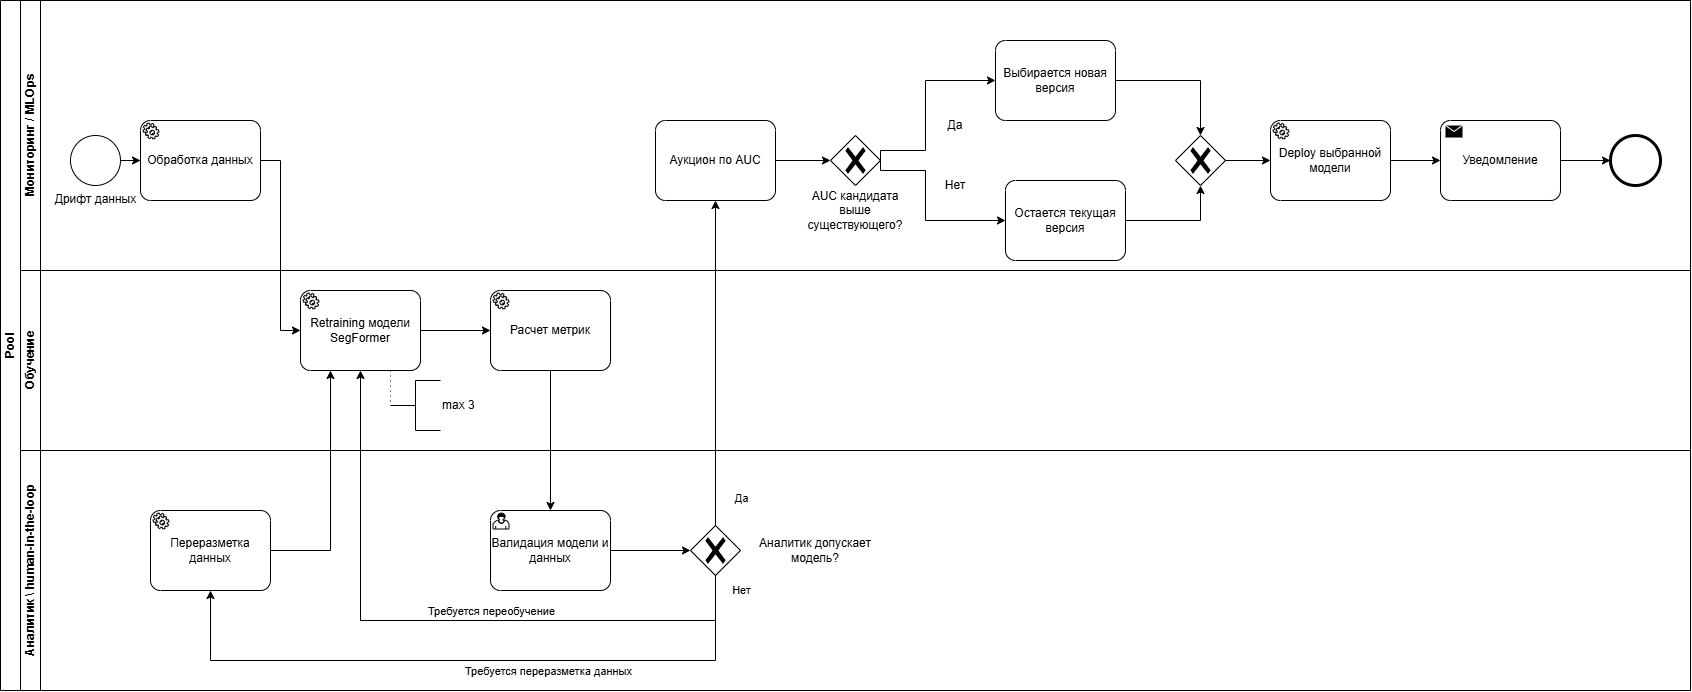

The diagram above was exported from draw.io. Its source (the exported page's mxGraphModel, read from the mxfile embedded in the PNG):
<mxGraphModel dx="3079" dy="1876" grid="1" gridSize="10" guides="1" tooltips="1" connect="1" arrows="1" fold="1" page="1" pageScale="1" pageWidth="1200" pageHeight="1600" math="0" shadow="0">
  <root>
    <mxCell id="0" />
    <mxCell id="1" parent="0" />
    <mxCell id="Ur4vf_QXCI7GWhGPv_Dp-52" parent="1" style="swimlane;html=1;childLayout=stackLayout;resizeParent=1;resizeParentMax=0;horizontal=0;startSize=20;horizontalStack=0;whiteSpace=wrap;" value="Pool" vertex="1">
      <mxGeometry height="690" width="1690" x="80" y="70" as="geometry" />
    </mxCell>
    <mxCell id="Ur4vf_QXCI7GWhGPv_Dp-53" parent="Ur4vf_QXCI7GWhGPv_Dp-52" style="swimlane;html=1;startSize=20;horizontal=0;" value="Мониторинг / MLOps" vertex="1">
      <mxGeometry height="270" width="1670" x="20" as="geometry" />
    </mxCell>
    <mxCell id="Ur4vf_QXCI7GWhGPv_Dp-56" parent="Ur4vf_QXCI7GWhGPv_Dp-53" style="points=[[0.145,0.145,0],[0.5,0,0],[0.855,0.145,0],[1,0.5,0],[0.855,0.855,0],[0.5,1,0],[0.145,0.855,0],[0,0.5,0]];shape=mxgraph.bpmn.event;html=1;verticalLabelPosition=bottom;labelBackgroundColor=#ffffff;verticalAlign=top;align=center;perimeter=ellipsePerimeter;outlineConnect=0;aspect=fixed;outline=standard;symbol=general;" value="Дрифт данных" vertex="1">
      <mxGeometry height="50" width="50" x="50" y="135" as="geometry" />
    </mxCell>
    <mxCell id="Ur4vf_QXCI7GWhGPv_Dp-106" parent="Ur4vf_QXCI7GWhGPv_Dp-53" style="points=[[0.145,0.145,0],[0.5,0,0],[0.855,0.145,0],[1,0.5,0],[0.855,0.855,0],[0.5,1,0],[0.145,0.855,0],[0,0.5,0]];shape=mxgraph.bpmn.event;html=1;verticalLabelPosition=bottom;labelBackgroundColor=#ffffff;verticalAlign=top;align=center;perimeter=ellipsePerimeter;outlineConnect=0;aspect=fixed;outline=end;symbol=terminate2;" value="" vertex="1">
      <mxGeometry height="50" width="50" x="1590" y="135" as="geometry" />
    </mxCell>
    <mxCell id="Ur4vf_QXCI7GWhGPv_Dp-57" parent="Ur4vf_QXCI7GWhGPv_Dp-53" style="points=[[0.25,0,0],[0.5,0,0],[0.75,0,0],[1,0.25,0],[1,0.5,0],[1,0.75,0],[0.75,1,0],[0.5,1,0],[0.25,1,0],[0,0.75,0],[0,0.5,0],[0,0.25,0]];shape=mxgraph.bpmn.task2;whiteSpace=wrap;rectStyle=rounded;size=10;html=1;container=1;expand=0;collapsible=0;taskMarker=service;" value="Обработка данных" vertex="1">
      <mxGeometry height="80" width="120" x="120" y="120" as="geometry" />
    </mxCell>
    <mxCell id="xon6nTL8u_D5VsvAvBBw-1" edge="1" parent="Ur4vf_QXCI7GWhGPv_Dp-53" source="Ur4vf_QXCI7GWhGPv_Dp-56" style="edgeStyle=orthogonalEdgeStyle;rounded=0;orthogonalLoop=1;jettySize=auto;html=1;entryX=0;entryY=0.5;entryDx=0;entryDy=0;entryPerimeter=0;" target="Ur4vf_QXCI7GWhGPv_Dp-57">
      <mxGeometry relative="1" as="geometry" />
    </mxCell>
    <mxCell id="Ur4vf_QXCI7GWhGPv_Dp-78" parent="Ur4vf_QXCI7GWhGPv_Dp-53" style="points=[[0.25,0,0],[0.5,0,0],[0.75,0,0],[1,0.25,0],[1,0.5,0],[1,0.75,0],[0.75,1,0],[0.5,1,0],[0.25,1,0],[0,0.75,0],[0,0.5,0],[0,0.25,0]];shape=mxgraph.bpmn.task2;whiteSpace=wrap;rectStyle=rounded;size=10;html=1;container=1;expand=0;collapsible=0;taskMarker=abstract;" value="Аукцион по AUC" vertex="1">
      <mxGeometry height="80" width="120" x="635" y="120" as="geometry" />
    </mxCell>
    <mxCell id="Ur4vf_QXCI7GWhGPv_Dp-93" edge="1" parent="Ur4vf_QXCI7GWhGPv_Dp-53" source="Ur4vf_QXCI7GWhGPv_Dp-100" style="edgeStyle=orthogonalEdgeStyle;rounded=0;orthogonalLoop=1;jettySize=auto;html=1;entryX=0.5;entryY=1;entryDx=0;entryDy=0;entryPerimeter=0;exitX=1;exitY=0.5;exitDx=0;exitDy=0;exitPerimeter=0;" target="Ur4vf_QXCI7GWhGPv_Dp-95">
      <mxGeometry relative="1" as="geometry">
        <mxPoint x="1100" y="190" as="sourcePoint" />
      </mxGeometry>
    </mxCell>
    <mxCell id="Ur4vf_QXCI7GWhGPv_Dp-94" edge="1" parent="Ur4vf_QXCI7GWhGPv_Dp-53" source="Ur4vf_QXCI7GWhGPv_Dp-99" style="edgeStyle=orthogonalEdgeStyle;rounded=0;orthogonalLoop=1;jettySize=auto;html=1;entryX=0.5;entryY=0;entryDx=0;entryDy=0;entryPerimeter=0;exitX=1;exitY=0.5;exitDx=0;exitDy=0;exitPerimeter=0;" target="Ur4vf_QXCI7GWhGPv_Dp-95">
      <mxGeometry relative="1" as="geometry">
        <mxPoint x="940" y="45" as="sourcePoint" />
      </mxGeometry>
    </mxCell>
    <mxCell id="Ur4vf_QXCI7GWhGPv_Dp-95" parent="Ur4vf_QXCI7GWhGPv_Dp-53" style="points=[[0.25,0.25,0],[0.5,0,0],[0.75,0.25,0],[1,0.5,0],[0.75,0.75,0],[0.5,1,0],[0.25,0.75,0],[0,0.5,0]];shape=mxgraph.bpmn.gateway2;html=1;verticalLabelPosition=bottom;labelBackgroundColor=#ffffff;verticalAlign=top;align=center;perimeter=rhombusPerimeter;outlineConnect=0;outline=none;symbol=none;gwType=exclusive;" value="" vertex="1">
      <mxGeometry height="50" width="50" x="1155" y="135" as="geometry" />
    </mxCell>
    <mxCell id="Ur4vf_QXCI7GWhGPv_Dp-96" parent="Ur4vf_QXCI7GWhGPv_Dp-53" style="points=[[0.25,0.25,0],[0.5,0,0],[0.75,0.25,0],[1,0.5,0],[0.75,0.75,0],[0.5,1,0],[0.25,0.75,0],[0,0.5,0]];shape=mxgraph.bpmn.gateway2;html=1;verticalLabelPosition=bottom;labelBackgroundColor=#ffffff;verticalAlign=top;align=center;perimeter=rhombusPerimeter;outlineConnect=0;outline=none;symbol=none;gwType=exclusive;" value="" vertex="1">
      <mxGeometry height="50" width="50" x="810" y="135" as="geometry" />
    </mxCell>
    <mxCell id="Ur4vf_QXCI7GWhGPv_Dp-97" edge="1" parent="Ur4vf_QXCI7GWhGPv_Dp-53" source="Ur4vf_QXCI7GWhGPv_Dp-96" style="edgeStyle=orthogonalEdgeStyle;rounded=0;orthogonalLoop=1;jettySize=auto;html=1;entryX=0;entryY=0.5;entryDx=0;entryDy=0;entryPerimeter=0;exitX=1;exitY=0.5;exitDx=0;exitDy=0;exitPerimeter=0;" target="Ur4vf_QXCI7GWhGPv_Dp-100" value="">
      <mxGeometry relative="1" x="0.2649" as="geometry">
        <Array as="points">
          <mxPoint x="860" y="170" />
          <mxPoint x="905" y="170" />
          <mxPoint x="905" y="220" />
        </Array>
        <mxPoint x="880" y="200" as="targetPoint" />
      </mxGeometry>
    </mxCell>
    <mxCell id="Ur4vf_QXCI7GWhGPv_Dp-98" edge="1" parent="Ur4vf_QXCI7GWhGPv_Dp-53" source="Ur4vf_QXCI7GWhGPv_Dp-96" style="edgeStyle=orthogonalEdgeStyle;rounded=0;orthogonalLoop=1;jettySize=auto;html=1;exitX=1;exitY=0.5;exitDx=0;exitDy=0;exitPerimeter=0;entryX=0;entryY=0.5;entryDx=0;entryDy=0;entryPerimeter=0;" target="Ur4vf_QXCI7GWhGPv_Dp-99">
      <mxGeometry relative="1" as="geometry">
        <Array as="points">
          <mxPoint x="860" y="150" />
          <mxPoint x="905" y="150" />
          <mxPoint x="905" y="80" />
        </Array>
        <mxPoint x="780" y="40" as="targetPoint" />
      </mxGeometry>
    </mxCell>
    <mxCell id="Ur4vf_QXCI7GWhGPv_Dp-99" parent="Ur4vf_QXCI7GWhGPv_Dp-53" style="points=[[0.25,0,0],[0.5,0,0],[0.75,0,0],[1,0.25,0],[1,0.5,0],[1,0.75,0],[0.75,1,0],[0.5,1,0],[0.25,1,0],[0,0.75,0],[0,0.5,0],[0,0.25,0]];shape=mxgraph.bpmn.task2;whiteSpace=wrap;rectStyle=rounded;size=10;html=1;container=1;expand=0;collapsible=0;taskMarker=abstract;" value="&lt;span style=&quot;background-color: rgb(255, 255, 255);&quot;&gt;Выбирается новая версия&lt;/span&gt;" vertex="1">
      <mxGeometry height="80" width="120" x="975" y="40" as="geometry" />
    </mxCell>
    <mxCell id="Ur4vf_QXCI7GWhGPv_Dp-100" parent="Ur4vf_QXCI7GWhGPv_Dp-53" style="points=[[0.25,0,0],[0.5,0,0],[0.75,0,0],[1,0.25,0],[1,0.5,0],[1,0.75,0],[0.75,1,0],[0.5,1,0],[0.25,1,0],[0,0.75,0],[0,0.5,0],[0,0.25,0]];shape=mxgraph.bpmn.task2;whiteSpace=wrap;rectStyle=rounded;size=10;html=1;container=1;expand=0;collapsible=0;taskMarker=abstract;" value="&lt;span style=&quot;background-color: rgb(255, 255, 255);&quot;&gt;Остается текущая версия&lt;/span&gt;" vertex="1">
      <mxGeometry height="80" width="120" x="985" y="180" as="geometry" />
    </mxCell>
    <mxCell id="Ur4vf_QXCI7GWhGPv_Dp-101" parent="Ur4vf_QXCI7GWhGPv_Dp-53" style="text;html=1;whiteSpace=wrap;strokeColor=none;fillColor=none;align=center;verticalAlign=middle;rounded=0;" value="AUC кандидата выше существующего?" vertex="1">
      <mxGeometry height="60" width="110" x="780" y="180" as="geometry" />
    </mxCell>
    <mxCell id="Ur4vf_QXCI7GWhGPv_Dp-102" parent="Ur4vf_QXCI7GWhGPv_Dp-53" style="text;html=1;whiteSpace=wrap;strokeColor=none;fillColor=none;align=center;verticalAlign=middle;rounded=0;" value="Да" vertex="1">
      <mxGeometry height="30" width="60" x="905" y="110" as="geometry" />
    </mxCell>
    <mxCell id="Ur4vf_QXCI7GWhGPv_Dp-103" parent="Ur4vf_QXCI7GWhGPv_Dp-53" style="text;html=1;whiteSpace=wrap;strokeColor=none;fillColor=none;align=center;verticalAlign=middle;rounded=0;" value="Нет" vertex="1">
      <mxGeometry height="30" width="60" x="905" y="170" as="geometry" />
    </mxCell>
    <mxCell id="Ur4vf_QXCI7GWhGPv_Dp-107" parent="Ur4vf_QXCI7GWhGPv_Dp-53" style="points=[[0.25,0,0],[0.5,0,0],[0.75,0,0],[1,0.25,0],[1,0.5,0],[1,0.75,0],[0.75,1,0],[0.5,1,0],[0.25,1,0],[0,0.75,0],[0,0.5,0],[0,0.25,0]];shape=mxgraph.bpmn.task2;whiteSpace=wrap;rectStyle=rounded;size=10;html=1;container=1;expand=0;collapsible=0;taskMarker=send;" value="Уведомление" vertex="1">
      <mxGeometry height="80" width="120" x="1420" y="120" as="geometry" />
    </mxCell>
    <mxCell id="Ur4vf_QXCI7GWhGPv_Dp-108" parent="Ur4vf_QXCI7GWhGPv_Dp-53" style="points=[[0.25,0,0],[0.5,0,0],[0.75,0,0],[1,0.25,0],[1,0.5,0],[1,0.75,0],[0.75,1,0],[0.5,1,0],[0.25,1,0],[0,0.75,0],[0,0.5,0],[0,0.25,0]];shape=mxgraph.bpmn.task2;whiteSpace=wrap;rectStyle=rounded;size=10;html=1;container=1;expand=0;collapsible=0;taskMarker=service;" value="Deploy выбранной модели" vertex="1">
      <mxGeometry height="80" width="120" x="1250" y="120" as="geometry" />
    </mxCell>
    <mxCell id="Ur4vf_QXCI7GWhGPv_Dp-109" edge="1" parent="Ur4vf_QXCI7GWhGPv_Dp-53" source="Ur4vf_QXCI7GWhGPv_Dp-95" style="edgeStyle=orthogonalEdgeStyle;rounded=0;orthogonalLoop=1;jettySize=auto;html=1;entryX=0;entryY=0.5;entryDx=0;entryDy=0;entryPerimeter=0;" target="Ur4vf_QXCI7GWhGPv_Dp-108">
      <mxGeometry relative="1" as="geometry" />
    </mxCell>
    <mxCell id="Ur4vf_QXCI7GWhGPv_Dp-110" edge="1" parent="Ur4vf_QXCI7GWhGPv_Dp-53" source="Ur4vf_QXCI7GWhGPv_Dp-108" style="edgeStyle=orthogonalEdgeStyle;rounded=0;orthogonalLoop=1;jettySize=auto;html=1;entryX=0;entryY=0.5;entryDx=0;entryDy=0;entryPerimeter=0;" target="Ur4vf_QXCI7GWhGPv_Dp-107">
      <mxGeometry relative="1" as="geometry" />
    </mxCell>
    <mxCell id="Ur4vf_QXCI7GWhGPv_Dp-104" edge="1" parent="Ur4vf_QXCI7GWhGPv_Dp-53" source="Ur4vf_QXCI7GWhGPv_Dp-78" style="edgeStyle=orthogonalEdgeStyle;rounded=0;orthogonalLoop=1;jettySize=auto;html=1;entryX=0;entryY=0.5;entryDx=0;entryDy=0;entryPerimeter=0;" target="Ur4vf_QXCI7GWhGPv_Dp-96">
      <mxGeometry relative="1" as="geometry" />
    </mxCell>
    <mxCell id="Ur4vf_QXCI7GWhGPv_Dp-111" edge="1" parent="Ur4vf_QXCI7GWhGPv_Dp-53" source="Ur4vf_QXCI7GWhGPv_Dp-107" style="edgeStyle=orthogonalEdgeStyle;rounded=0;orthogonalLoop=1;jettySize=auto;html=1;entryX=0;entryY=0.5;entryDx=0;entryDy=0;entryPerimeter=0;" target="Ur4vf_QXCI7GWhGPv_Dp-106">
      <mxGeometry relative="1" as="geometry" />
    </mxCell>
    <mxCell id="Ur4vf_QXCI7GWhGPv_Dp-54" parent="Ur4vf_QXCI7GWhGPv_Dp-52" style="swimlane;html=1;startSize=20;horizontal=0;" value="Обучение" vertex="1">
      <mxGeometry height="180" width="1670" x="20" y="270" as="geometry" />
    </mxCell>
    <mxCell id="Ur4vf_QXCI7GWhGPv_Dp-60" parent="Ur4vf_QXCI7GWhGPv_Dp-54" style="points=[[0.25,0,0],[0.5,0,0],[0.75,0,0],[1,0.25,0],[1,0.5,0],[1,0.75,0],[0.75,1,0],[0.5,1,0],[0.25,1,0],[0,0.75,0],[0,0.5,0],[0,0.25,0]];shape=mxgraph.bpmn.task2;whiteSpace=wrap;rectStyle=rounded;size=10;html=1;container=1;expand=0;collapsible=0;taskMarker=service;" value="Retraining модели SegFormer" vertex="1">
      <mxGeometry height="80" width="120" x="280" y="20" as="geometry" />
    </mxCell>
    <mxCell id="Ur4vf_QXCI7GWhGPv_Dp-62" edge="1" parent="Ur4vf_QXCI7GWhGPv_Dp-54" source="Ur4vf_QXCI7GWhGPv_Dp-60" style="edgeStyle=elbowEdgeStyle;fontSize=12;html=1;endFill=0;startFill=0;endSize=6;startSize=6;dashed=1;dashPattern=1 4;endArrow=none;startArrow=none;rounded=0;exitX=0.75;exitY=1;exitDx=0;exitDy=0;exitPerimeter=0;entryX=0;entryY=0.5;entryDx=0;entryDy=0;entryPerimeter=0;" target="Ur4vf_QXCI7GWhGPv_Dp-61" value="">
      <mxGeometry relative="1" width="160" x="-0.6" as="geometry">
        <mxPoint x="370" y="230" as="sourcePoint" />
        <mxPoint x="360" y="280" as="targetPoint" />
      </mxGeometry>
    </mxCell>
    <mxCell id="Ur4vf_QXCI7GWhGPv_Dp-61" parent="Ur4vf_QXCI7GWhGPv_Dp-54" style="html=1;shape=mxgraph.flowchart.annotation_2;align=left;labelPosition=right;" value="max 3" vertex="1">
      <mxGeometry height="50" width="50" x="370" y="110" as="geometry" />
    </mxCell>
    <mxCell id="Ur4vf_QXCI7GWhGPv_Dp-65" edge="1" parent="Ur4vf_QXCI7GWhGPv_Dp-54" source="Ur4vf_QXCI7GWhGPv_Dp-60" style="edgeStyle=orthogonalEdgeStyle;rounded=0;orthogonalLoop=1;jettySize=auto;html=1;entryX=0;entryY=0.5;entryDx=0;entryDy=0;entryPerimeter=0;" target="Ur4vf_QXCI7GWhGPv_Dp-64">
      <mxGeometry relative="1" as="geometry" />
    </mxCell>
    <mxCell id="Ur4vf_QXCI7GWhGPv_Dp-64" parent="Ur4vf_QXCI7GWhGPv_Dp-54" style="points=[[0.25,0,0],[0.5,0,0],[0.75,0,0],[1,0.25,0],[1,0.5,0],[1,0.75,0],[0.75,1,0],[0.5,1,0],[0.25,1,0],[0,0.75,0],[0,0.5,0],[0,0.25,0]];shape=mxgraph.bpmn.task2;whiteSpace=wrap;rectStyle=rounded;size=10;html=1;container=1;expand=0;collapsible=0;taskMarker=service;" value="Расчет метрик" vertex="1">
      <mxGeometry height="80" width="120" x="470" y="20" as="geometry" />
    </mxCell>
    <mxCell id="Ur4vf_QXCI7GWhGPv_Dp-55" parent="Ur4vf_QXCI7GWhGPv_Dp-52" style="swimlane;html=1;startSize=20;horizontal=0;" value="Аналитик \ human-in-the-loop" vertex="1">
      <mxGeometry height="240" width="1670" x="20" y="450" as="geometry" />
    </mxCell>
    <mxCell id="Ur4vf_QXCI7GWhGPv_Dp-69" parent="Ur4vf_QXCI7GWhGPv_Dp-55" style="points=[[0.25,0,0],[0.5,0,0],[0.75,0,0],[1,0.25,0],[1,0.5,0],[1,0.75,0],[0.75,1,0],[0.5,1,0],[0.25,1,0],[0,0.75,0],[0,0.5,0],[0,0.25,0]];shape=mxgraph.bpmn.task2;whiteSpace=wrap;rectStyle=rounded;size=10;html=1;container=1;expand=0;collapsible=0;taskMarker=user;" value="Валидация модели и данных" vertex="1">
      <mxGeometry height="80" width="120" x="470" y="60" as="geometry" />
    </mxCell>
    <mxCell id="Ur4vf_QXCI7GWhGPv_Dp-70" parent="Ur4vf_QXCI7GWhGPv_Dp-55" style="points=[[0.25,0.25,0],[0.5,0,0],[0.75,0.25,0],[1,0.5,0],[0.75,0.75,0],[0.5,1,0],[0.25,0.75,0],[0,0.5,0]];shape=mxgraph.bpmn.gateway2;html=1;verticalLabelPosition=bottom;labelBackgroundColor=#ffffff;verticalAlign=top;align=center;perimeter=rhombusPerimeter;outlineConnect=0;outline=none;symbol=none;gwType=exclusive;" value="" vertex="1">
      <mxGeometry height="50" width="50" x="670" y="75" as="geometry" />
    </mxCell>
    <mxCell id="Ur4vf_QXCI7GWhGPv_Dp-71" parent="Ur4vf_QXCI7GWhGPv_Dp-55" style="text;html=1;whiteSpace=wrap;strokeColor=none;fillColor=none;align=center;verticalAlign=middle;rounded=0;" value="Аналитик допускает модель?" vertex="1">
      <mxGeometry height="50" width="130" x="730" y="75" as="geometry" />
    </mxCell>
    <mxCell id="Ur4vf_QXCI7GWhGPv_Dp-72" edge="1" parent="Ur4vf_QXCI7GWhGPv_Dp-55" source="Ur4vf_QXCI7GWhGPv_Dp-69" style="edgeStyle=orthogonalEdgeStyle;rounded=0;orthogonalLoop=1;jettySize=auto;html=1;entryX=0;entryY=0.5;entryDx=0;entryDy=0;entryPerimeter=0;" target="Ur4vf_QXCI7GWhGPv_Dp-70">
      <mxGeometry relative="1" as="geometry" />
    </mxCell>
    <mxCell id="Ur4vf_QXCI7GWhGPv_Dp-75" edge="1" parent="Ur4vf_QXCI7GWhGPv_Dp-55" source="Ur4vf_QXCI7GWhGPv_Dp-70" style="edgeStyle=orthogonalEdgeStyle;rounded=0;orthogonalLoop=1;jettySize=auto;html=1;exitX=0.5;exitY=1;exitDx=0;exitDy=0;exitPerimeter=0;jumpStyle=arc;">
      <mxGeometry relative="1" x="0.3364" as="geometry">
        <Array as="points">
          <mxPoint x="695" y="210" />
          <mxPoint x="190" y="210" />
        </Array>
        <mxPoint x="190" y="140" as="targetPoint" />
      </mxGeometry>
    </mxCell>
    <mxCell id="Ur4vf_QXCI7GWhGPv_Dp-76" connectable="0" parent="Ur4vf_QXCI7GWhGPv_Dp-75" style="edgeLabel;html=1;align=center;verticalAlign=middle;resizable=0;points=[];" value="Требуется переразметка данных" vertex="1">
      <mxGeometry relative="1" x="-0.4424" y="1" as="geometry">
        <mxPoint x="-68" y="9" as="offset" />
      </mxGeometry>
    </mxCell>
    <mxCell id="xon6nTL8u_D5VsvAvBBw-5" connectable="0" parent="Ur4vf_QXCI7GWhGPv_Dp-75" style="edgeLabel;html=1;align=center;verticalAlign=middle;resizable=0;points=[];" value="Нет" vertex="1">
      <mxGeometry relative="1" x="-0.9072" y="-2" as="geometry">
        <mxPoint x="27" y="-16" as="offset" />
      </mxGeometry>
    </mxCell>
    <mxCell id="xon6nTL8u_D5VsvAvBBw-2" parent="Ur4vf_QXCI7GWhGPv_Dp-55" style="points=[[0.25,0,0],[0.5,0,0],[0.75,0,0],[1,0.25,0],[1,0.5,0],[1,0.75,0],[0.75,1,0],[0.5,1,0],[0.25,1,0],[0,0.75,0],[0,0.5,0],[0,0.25,0]];shape=mxgraph.bpmn.task2;whiteSpace=wrap;rectStyle=rounded;size=10;html=1;container=1;expand=0;collapsible=0;taskMarker=service;" value="Переразметка данных" vertex="1">
      <mxGeometry height="80" width="120" x="130" y="60" as="geometry" />
    </mxCell>
    <mxCell id="Ur4vf_QXCI7GWhGPv_Dp-81" edge="1" parent="Ur4vf_QXCI7GWhGPv_Dp-52" source="Ur4vf_QXCI7GWhGPv_Dp-70" style="edgeStyle=orthogonalEdgeStyle;rounded=0;orthogonalLoop=1;jettySize=auto;html=1;entryX=0.5;entryY=1;entryDx=0;entryDy=0;entryPerimeter=0;" target="Ur4vf_QXCI7GWhGPv_Dp-78">
      <mxGeometry relative="1" as="geometry" />
    </mxCell>
    <mxCell id="xon6nTL8u_D5VsvAvBBw-4" connectable="0" parent="Ur4vf_QXCI7GWhGPv_Dp-81" style="edgeLabel;html=1;align=center;verticalAlign=middle;resizable=0;points=[];" value="Да" vertex="1">
      <mxGeometry relative="1" x="-0.8256" y="2" as="geometry">
        <mxPoint x="27" as="offset" />
      </mxGeometry>
    </mxCell>
    <mxCell id="Ur4vf_QXCI7GWhGPv_Dp-77" edge="1" parent="Ur4vf_QXCI7GWhGPv_Dp-52" source="Ur4vf_QXCI7GWhGPv_Dp-64" style="edgeStyle=orthogonalEdgeStyle;rounded=0;orthogonalLoop=1;jettySize=auto;html=1;entryX=0.5;entryY=0;entryDx=0;entryDy=0;entryPerimeter=0;" target="Ur4vf_QXCI7GWhGPv_Dp-69">
      <mxGeometry relative="1" as="geometry">
        <mxPoint x="550.0000000000005" y="650" as="targetPoint" />
      </mxGeometry>
    </mxCell>
    <mxCell id="Ur4vf_QXCI7GWhGPv_Dp-63" edge="1" parent="Ur4vf_QXCI7GWhGPv_Dp-52" source="Ur4vf_QXCI7GWhGPv_Dp-57" style="edgeStyle=orthogonalEdgeStyle;rounded=0;orthogonalLoop=1;jettySize=auto;html=1;entryX=0;entryY=0.5;entryDx=0;entryDy=0;entryPerimeter=0;" target="Ur4vf_QXCI7GWhGPv_Dp-60">
      <mxGeometry relative="1" as="geometry" />
    </mxCell>
    <mxCell id="xon6nTL8u_D5VsvAvBBw-3" edge="1" parent="Ur4vf_QXCI7GWhGPv_Dp-52" source="xon6nTL8u_D5VsvAvBBw-2" style="edgeStyle=orthogonalEdgeStyle;rounded=0;orthogonalLoop=1;jettySize=auto;html=1;entryX=0.25;entryY=1;entryDx=0;entryDy=0;entryPerimeter=0;" target="Ur4vf_QXCI7GWhGPv_Dp-60">
      <mxGeometry relative="1" as="geometry" />
    </mxCell>
    <mxCell id="Ur4vf_QXCI7GWhGPv_Dp-73" edge="1" parent="Ur4vf_QXCI7GWhGPv_Dp-52" source="Ur4vf_QXCI7GWhGPv_Dp-70" style="edgeStyle=orthogonalEdgeStyle;rounded=0;orthogonalLoop=1;jettySize=auto;html=1;entryX=0.5;entryY=1;entryDx=0;entryDy=0;entryPerimeter=0;exitX=0.5;exitY=1;exitDx=0;exitDy=0;exitPerimeter=0;jumpStyle=arc;" target="Ur4vf_QXCI7GWhGPv_Dp-60">
      <mxGeometry relative="1" x="-0.0895" as="geometry">
        <Array as="points">
          <mxPoint x="715" y="620" />
          <mxPoint x="360" y="620" />
        </Array>
        <mxPoint x="370" y="750" as="sourcePoint" />
        <mxPoint x="360" y="500" as="targetPoint" />
      </mxGeometry>
    </mxCell>
    <mxCell id="Ur4vf_QXCI7GWhGPv_Dp-74" connectable="0" parent="Ur4vf_QXCI7GWhGPv_Dp-73" style="edgeLabel;html=1;align=center;verticalAlign=middle;resizable=0;points=[];" value="Требуется переобучение" vertex="1">
      <mxGeometry relative="1" x="0.1632" as="geometry">
        <mxPoint x="108" y="-10" as="offset" />
      </mxGeometry>
    </mxCell>
  </root>
</mxGraphModel>